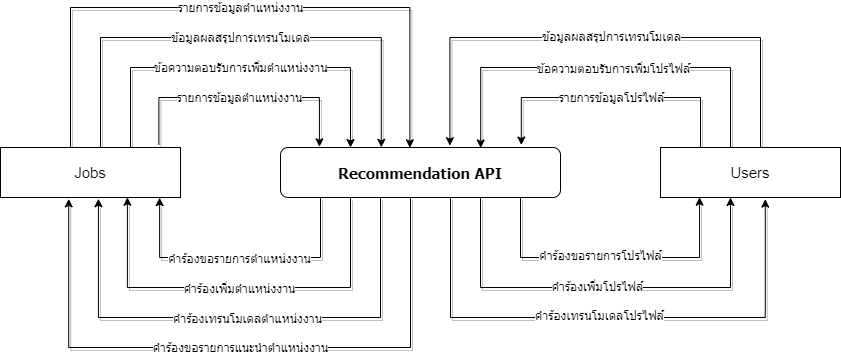

The diagram above was exported from draw.io. Its source (the exported page's mxGraphModel, read from the mxfile embedded in the PNG):
<mxGraphModel dx="981" dy="512" grid="1" gridSize="10" guides="1" tooltips="1" connect="1" arrows="1" fold="1" page="1" pageScale="1" pageWidth="827" pageHeight="1169" math="0" shadow="0">
  <root>
    <mxCell id="0" />
    <mxCell id="1" parent="0" />
    <mxCell id="rnLp-wMI0_wJQ1YF70V2-6" value="&lt;font style=&quot;font-size: 12px&quot;&gt;คำร้องขอรายการตำแหน่งงาน&lt;/font&gt;" style="edgeStyle=elbowEdgeStyle;rounded=0;orthogonalLoop=1;jettySize=auto;html=1;entryX=0.884;entryY=1.003;entryDx=0;entryDy=0;shadow=1;startArrow=none;startFill=0;endArrow=classic;endFill=1;fontSize=15;entryPerimeter=0;" edge="1" parent="1" source="5XoVbQvNY0BQV6rJ0svy-1" target="rnLp-wMI0_wJQ1YF70V2-1">
      <mxGeometry relative="1" as="geometry">
        <Array as="points">
          <mxPoint x="360" y="400" />
          <mxPoint x="140" y="400" />
          <mxPoint x="360" y="400" />
          <mxPoint x="310" y="400" />
          <mxPoint x="440" y="390" />
        </Array>
      </mxGeometry>
    </mxCell>
    <mxCell id="rnLp-wMI0_wJQ1YF70V2-8" value="&lt;font style=&quot;font-size: 12px&quot;&gt;คำร้องเพิ่มตำแหน่งงาน&lt;/font&gt;" style="edgeStyle=elbowEdgeStyle;rounded=0;orthogonalLoop=1;jettySize=auto;html=1;entryX=0.705;entryY=0.996;entryDx=0;entryDy=0;entryPerimeter=0;shadow=1;startArrow=none;startFill=0;endArrow=classic;endFill=1;fontSize=15;" edge="1" parent="1" source="5XoVbQvNY0BQV6rJ0svy-1" target="rnLp-wMI0_wJQ1YF70V2-1">
      <mxGeometry relative="1" as="geometry">
        <Array as="points">
          <mxPoint x="390" y="430" />
        </Array>
      </mxGeometry>
    </mxCell>
    <mxCell id="rnLp-wMI0_wJQ1YF70V2-10" style="edgeStyle=elbowEdgeStyle;rounded=0;orthogonalLoop=1;jettySize=auto;elbow=vertical;html=1;shadow=1;startArrow=none;startFill=0;endArrow=classic;endFill=1;fontSize=15;entryX=0.544;entryY=1.025;entryDx=0;entryDy=0;entryPerimeter=0;" edge="1" parent="1" source="5XoVbQvNY0BQV6rJ0svy-1" target="rnLp-wMI0_wJQ1YF70V2-1">
      <mxGeometry relative="1" as="geometry">
        <Array as="points">
          <mxPoint x="420" y="460" />
          <mxPoint x="290" y="460" />
        </Array>
      </mxGeometry>
    </mxCell>
    <mxCell id="rnLp-wMI0_wJQ1YF70V2-11" value="&lt;font style=&quot;font-size: 12px&quot;&gt;คำร้องเทรนโมเดลตำแหน่งงาน&lt;/font&gt;" style="edgeLabel;html=1;align=center;verticalAlign=middle;resizable=0;points=[];fontSize=15;" vertex="1" connectable="0" parent="rnLp-wMI0_wJQ1YF70V2-10">
      <mxGeometry x="-0.0285" relative="1" as="geometry">
        <mxPoint as="offset" />
      </mxGeometry>
    </mxCell>
    <mxCell id="rnLp-wMI0_wJQ1YF70V2-12" value="คำร้องขอรายการแนะนำตำแหน่งงาน" style="edgeStyle=elbowEdgeStyle;rounded=0;orthogonalLoop=1;jettySize=auto;elbow=vertical;html=1;shadow=1;startArrow=none;startFill=0;endArrow=classic;endFill=1;fontSize=12;entryX=0.379;entryY=1.028;entryDx=0;entryDy=0;entryPerimeter=0;" edge="1" parent="1" source="5XoVbQvNY0BQV6rJ0svy-1" target="rnLp-wMI0_wJQ1YF70V2-1">
      <mxGeometry relative="1" as="geometry">
        <mxPoint x="115" y="340" as="targetPoint" />
        <Array as="points">
          <mxPoint x="450" y="490" />
          <mxPoint x="280" y="490" />
        </Array>
      </mxGeometry>
    </mxCell>
    <mxCell id="rnLp-wMI0_wJQ1YF70V2-24" style="edgeStyle=elbowEdgeStyle;rounded=0;orthogonalLoop=1;jettySize=auto;elbow=vertical;html=1;entryX=0.217;entryY=0.994;entryDx=0;entryDy=0;entryPerimeter=0;shadow=1;startArrow=none;startFill=0;endArrow=classic;endFill=1;fontSize=12;" edge="1" parent="1" source="5XoVbQvNY0BQV6rJ0svy-1" target="rnLp-wMI0_wJQ1YF70V2-22">
      <mxGeometry relative="1" as="geometry">
        <Array as="points">
          <mxPoint x="560" y="400" />
          <mxPoint x="620" y="380" />
        </Array>
      </mxGeometry>
    </mxCell>
    <mxCell id="rnLp-wMI0_wJQ1YF70V2-27" value="คำร้องขอรายการโปรไฟล์" style="edgeLabel;html=1;align=center;verticalAlign=middle;resizable=0;points=[];fontSize=12;" vertex="1" connectable="0" parent="rnLp-wMI0_wJQ1YF70V2-24">
      <mxGeometry x="-0.0637" y="2" relative="1" as="geometry">
        <mxPoint as="offset" />
      </mxGeometry>
    </mxCell>
    <mxCell id="rnLp-wMI0_wJQ1YF70V2-25" style="edgeStyle=elbowEdgeStyle;rounded=0;orthogonalLoop=1;jettySize=auto;elbow=vertical;html=1;shadow=1;startArrow=none;startFill=0;endArrow=classic;endFill=1;fontSize=12;" edge="1" parent="1" source="5XoVbQvNY0BQV6rJ0svy-1">
      <mxGeometry relative="1" as="geometry">
        <mxPoint x="770" y="340" as="targetPoint" />
        <Array as="points">
          <mxPoint x="520" y="430" />
        </Array>
      </mxGeometry>
    </mxCell>
    <mxCell id="rnLp-wMI0_wJQ1YF70V2-28" value="คำร้องเพิ่มโปรไฟล์" style="edgeLabel;html=1;align=center;verticalAlign=middle;resizable=0;points=[];fontSize=12;" vertex="1" connectable="0" parent="rnLp-wMI0_wJQ1YF70V2-25">
      <mxGeometry x="-0.0412" y="1" relative="1" as="geometry">
        <mxPoint as="offset" />
      </mxGeometry>
    </mxCell>
    <mxCell id="rnLp-wMI0_wJQ1YF70V2-26" style="edgeStyle=elbowEdgeStyle;rounded=0;orthogonalLoop=1;jettySize=auto;elbow=vertical;html=1;shadow=1;startArrow=none;startFill=0;endArrow=classic;endFill=1;fontSize=12;entryX=0.582;entryY=1.033;entryDx=0;entryDy=0;entryPerimeter=0;" edge="1" parent="1" source="5XoVbQvNY0BQV6rJ0svy-1" target="rnLp-wMI0_wJQ1YF70V2-22">
      <mxGeometry relative="1" as="geometry">
        <mxPoint x="805" y="344" as="targetPoint" />
        <Array as="points">
          <mxPoint x="490" y="460" />
        </Array>
      </mxGeometry>
    </mxCell>
    <mxCell id="rnLp-wMI0_wJQ1YF70V2-29" value="คำร้องเทรนโมเดลโปรไฟล์" style="edgeLabel;html=1;align=center;verticalAlign=middle;resizable=0;points=[];fontSize=12;" vertex="1" connectable="0" parent="rnLp-wMI0_wJQ1YF70V2-26">
      <mxGeometry x="-0.0294" y="2" relative="1" as="geometry">
        <mxPoint as="offset" />
      </mxGeometry>
    </mxCell>
    <mxCell id="5XoVbQvNY0BQV6rJ0svy-1" value="&lt;p&gt;&lt;font face=&quot;Tahoma&quot;&gt;&lt;span style=&quot;font-size: 15px&quot;&gt;&lt;b&gt;Recommendation API&lt;/b&gt;&lt;/span&gt;&lt;/font&gt;&lt;/p&gt;" style="rounded=1;whiteSpace=wrap;html=1;spacing=30;spacingTop=0;" parent="1" vertex="1">
      <mxGeometry x="320" y="290" width="280" height="50" as="geometry" />
    </mxCell>
    <mxCell id="rnLp-wMI0_wJQ1YF70V2-18" value="รายการข้อมูลตำแหน่งงาน" style="edgeStyle=elbowEdgeStyle;rounded=0;orthogonalLoop=1;jettySize=auto;elbow=vertical;html=1;entryX=0.139;entryY=-0.014;entryDx=0;entryDy=0;entryPerimeter=0;shadow=1;startArrow=none;startFill=0;endArrow=classic;endFill=1;fontSize=12;exitX=0.88;exitY=-0.054;exitDx=0;exitDy=0;exitPerimeter=0;" edge="1" parent="1" source="rnLp-wMI0_wJQ1YF70V2-1" target="5XoVbQvNY0BQV6rJ0svy-1">
      <mxGeometry relative="1" as="geometry">
        <Array as="points">
          <mxPoint x="290" y="240" />
        </Array>
      </mxGeometry>
    </mxCell>
    <mxCell id="rnLp-wMI0_wJQ1YF70V2-19" value="ข้อความตอบรับการเพิ่มตำแหน่งงาน" style="edgeStyle=elbowEdgeStyle;rounded=0;orthogonalLoop=1;jettySize=auto;elbow=vertical;html=1;entryX=0.25;entryY=0;entryDx=0;entryDy=0;shadow=1;startArrow=none;startFill=0;endArrow=classic;endFill=1;fontSize=12;" edge="1" parent="1" source="rnLp-wMI0_wJQ1YF70V2-1" target="5XoVbQvNY0BQV6rJ0svy-1">
      <mxGeometry relative="1" as="geometry">
        <Array as="points">
          <mxPoint x="170" y="210" />
          <mxPoint x="310" y="210" />
          <mxPoint x="170" y="220" />
          <mxPoint x="280" y="220" />
        </Array>
      </mxGeometry>
    </mxCell>
    <mxCell id="rnLp-wMI0_wJQ1YF70V2-20" value="ข้อมูลผลสรุปการเทรนโมเดล" style="edgeStyle=elbowEdgeStyle;rounded=0;orthogonalLoop=1;jettySize=auto;elbow=vertical;html=1;entryX=0.36;entryY=-0.003;entryDx=0;entryDy=0;entryPerimeter=0;shadow=1;startArrow=none;startFill=0;endArrow=classic;endFill=1;fontSize=12;" edge="1" parent="1" source="rnLp-wMI0_wJQ1YF70V2-1" target="5XoVbQvNY0BQV6rJ0svy-1">
      <mxGeometry relative="1" as="geometry">
        <Array as="points">
          <mxPoint x="140" y="180" />
          <mxPoint x="270" y="180" />
        </Array>
      </mxGeometry>
    </mxCell>
    <mxCell id="rnLp-wMI0_wJQ1YF70V2-21" value="รายการข้อมูลตำแหน่งงาน" style="edgeStyle=elbowEdgeStyle;rounded=0;orthogonalLoop=1;jettySize=auto;elbow=vertical;html=1;entryX=0.462;entryY=0.006;entryDx=0;entryDy=0;entryPerimeter=0;shadow=1;startArrow=none;startFill=0;endArrow=classic;endFill=1;fontSize=12;" edge="1" parent="1" source="rnLp-wMI0_wJQ1YF70V2-1" target="5XoVbQvNY0BQV6rJ0svy-1">
      <mxGeometry relative="1" as="geometry">
        <Array as="points">
          <mxPoint x="110" y="150" />
          <mxPoint x="110" y="150" />
          <mxPoint x="260" y="150" />
        </Array>
      </mxGeometry>
    </mxCell>
    <mxCell id="rnLp-wMI0_wJQ1YF70V2-1" value="Jobs" style="rounded=0;whiteSpace=wrap;html=1;fontSize=15;" vertex="1" parent="1">
      <mxGeometry x="40" y="290" width="180" height="50" as="geometry" />
    </mxCell>
    <mxCell id="rnLp-wMI0_wJQ1YF70V2-30" value="รายการข้อมูลโปรไฟล์" style="edgeStyle=elbowEdgeStyle;rounded=0;orthogonalLoop=1;jettySize=auto;elbow=vertical;html=1;entryX=0.86;entryY=-0.049;entryDx=0;entryDy=0;entryPerimeter=0;shadow=1;startArrow=none;startFill=0;endArrow=classic;endFill=1;fontSize=12;" edge="1" parent="1" source="rnLp-wMI0_wJQ1YF70V2-22" target="5XoVbQvNY0BQV6rJ0svy-1">
      <mxGeometry relative="1" as="geometry">
        <Array as="points">
          <mxPoint x="740" y="240" />
          <mxPoint x="680" y="240" />
        </Array>
      </mxGeometry>
    </mxCell>
    <mxCell id="rnLp-wMI0_wJQ1YF70V2-31" style="edgeStyle=elbowEdgeStyle;rounded=0;orthogonalLoop=1;jettySize=auto;elbow=vertical;html=1;entryX=0.715;entryY=0.009;entryDx=0;entryDy=0;entryPerimeter=0;shadow=1;startArrow=none;startFill=0;endArrow=classic;endFill=1;fontSize=12;" edge="1" parent="1" source="rnLp-wMI0_wJQ1YF70V2-22" target="5XoVbQvNY0BQV6rJ0svy-1">
      <mxGeometry relative="1" as="geometry">
        <Array as="points">
          <mxPoint x="770" y="210" />
          <mxPoint x="690" y="210" />
        </Array>
      </mxGeometry>
    </mxCell>
    <mxCell id="rnLp-wMI0_wJQ1YF70V2-34" value="ข้อความตอบรับการเพิ่มโปรไฟล์" style="edgeLabel;html=1;align=center;verticalAlign=middle;resizable=0;points=[];fontSize=12;" vertex="1" connectable="0" parent="rnLp-wMI0_wJQ1YF70V2-31">
      <mxGeometry x="-0.0382" y="1" relative="1" as="geometry">
        <mxPoint as="offset" />
      </mxGeometry>
    </mxCell>
    <mxCell id="rnLp-wMI0_wJQ1YF70V2-32" style="edgeStyle=elbowEdgeStyle;rounded=0;orthogonalLoop=1;jettySize=auto;elbow=vertical;html=1;entryX=0.605;entryY=-0.037;entryDx=0;entryDy=0;entryPerimeter=0;shadow=1;startArrow=none;startFill=0;endArrow=classic;endFill=1;fontSize=12;" edge="1" parent="1" source="rnLp-wMI0_wJQ1YF70V2-22" target="5XoVbQvNY0BQV6rJ0svy-1">
      <mxGeometry relative="1" as="geometry">
        <Array as="points">
          <mxPoint x="800" y="180" />
          <mxPoint x="810" y="180" />
          <mxPoint x="690" y="180" />
        </Array>
      </mxGeometry>
    </mxCell>
    <mxCell id="rnLp-wMI0_wJQ1YF70V2-35" value="ข้อมูลผลสรุปการเทรนโมเดล" style="edgeLabel;html=1;align=center;verticalAlign=middle;resizable=0;points=[];fontSize=12;" vertex="1" connectable="0" parent="rnLp-wMI0_wJQ1YF70V2-32">
      <mxGeometry x="-0.0182" y="-1" relative="1" as="geometry">
        <mxPoint as="offset" />
      </mxGeometry>
    </mxCell>
    <mxCell id="rnLp-wMI0_wJQ1YF70V2-22" value="Users" style="rounded=0;whiteSpace=wrap;html=1;fontSize=15;" vertex="1" parent="1">
      <mxGeometry x="700" y="290" width="180" height="50" as="geometry" />
    </mxCell>
  </root>
</mxGraphModel>